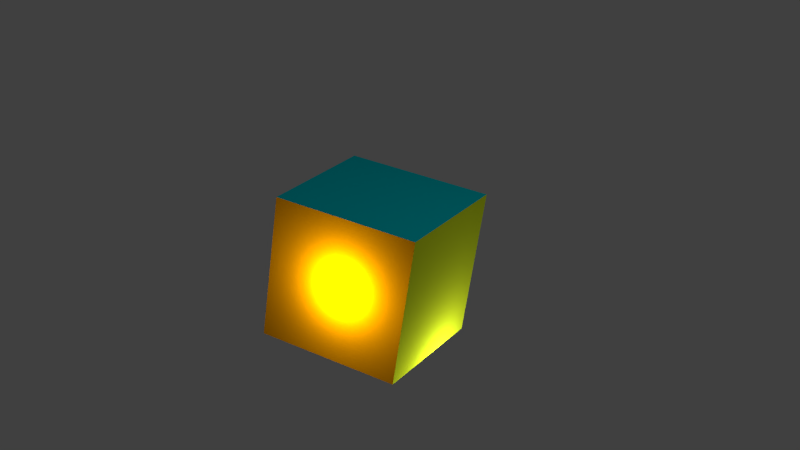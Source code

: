 # Source: Ex19_Henrique_Cubo.blend  (saved by Blender 2.76.0; exported with 4.5.12 LTS)
import bpy
from mathutils import Matrix  # noqa: F401  (used for matrix-valued properties, if any)

bpy.ops.wm.read_factory_settings(use_empty=True)
scene = bpy.context.scene
scene.name = 'Scene'

# ---- collections
col_collection_1 = bpy.data.collections.new('Collection 1'); scene.collection.children.link(col_collection_1)

# ---- materials (node trees are filled in below, after node groups)
mat_material = bpy.data.materials.new('Material')
mat_material.alpha_threshold = 0.0
mat_material.use_transparent_shadow = False
mat_material.roughness = 0.5
mat_material.line_color = (0.0, 0.0, 0.0, 1.0)
mat_material_001 = bpy.data.materials.new('Material.001')
mat_material_001.alpha_threshold = 0.0
mat_material_001.use_transparent_shadow = False
mat_material_001.diffuse_color = (0.6508, 0.8, 0.02058, 1.0)
mat_material_001.roughness = 0.5
mat_material_002 = bpy.data.materials.new('Material.002')
mat_material_002.alpha_threshold = 0.0
mat_material_002.use_transparent_shadow = False
mat_material_002.diffuse_color = (0.0, 0.7153, 0.8, 1.0)
mat_material_002.roughness = 0.5
mat_material_003 = bpy.data.materials.new('Material.003')
mat_material_003.alpha_threshold = 0.0
mat_material_003.use_transparent_shadow = False
mat_material_003.diffuse_color = (0.8, 0.3002, 0.0, 1.0)
mat_material_003.roughness = 0.5

# ---- material node trees

# ---- world
world_world = bpy.data.worlds.new('World'); scene.world = world_world
world_world.color = (0.05088, 0.05088, 0.05088)
world_world.use_sun_shadow = False
world_world.sun_shadow_jitter_overblur = 0.0
world_world.cycles.sampling_method = 'MANUAL'
world_world.cycles.sample_map_resolution = 256

# ---- cameras
cam_camera = bpy.data.cameras.new('Camera')
cam_camera.clip_end = 100.0
cam_camera.lens = 35.0
cam_camera.sensor_width = 32.0
cam_camera.sensor_height = 18.0
cam_camera.ortho_scale = 7.314
cam_camera.dof.focus_distance = 0.0
cam_camera.dof.aperture_fstop = 128.0

# ---- lights
light_point_001 = bpy.data.lights.new('Point.001', 'POINT')
light_point_001.transmission_factor = 0.0
light_point_001.energy = 100.0
light_point_001.shadow_buffer_clip_start = 0.5
light_point_001.shadow_soft_size = 0.1
light_point_001.shadow_maximum_resolution = 0.006
light_point_001.use_absolute_resolution = True
light_point_001.cycles.use_multiple_importance_sampling = False
light_point = bpy.data.lights.new('Point', 'POINT')
light_point.transmission_factor = 0.0
light_point.energy = 100.0
light_point.shadow_buffer_clip_start = 0.5
light_point.shadow_soft_size = 0.1
light_point.shadow_maximum_resolution = 0.006
light_point.use_absolute_resolution = True
light_point.cycles.use_multiple_importance_sampling = False
light_lamp = bpy.data.lights.new('Lamp', 'POINT')
light_lamp.transmission_factor = 0.0
light_lamp.cutoff_distance = 30.0
light_lamp.energy = 100.0
light_lamp.shadow_buffer_clip_start = 1.001
light_lamp.shadow_soft_size = 0.1
light_lamp.shadow_maximum_resolution = 0.006
light_lamp.use_absolute_resolution = True
light_lamp.cycles.use_multiple_importance_sampling = False

# ---- meshes
me_cube = bpy.data.meshes.new('Cube')
me_cube.from_pydata([(1.0, 1.0, -1.0), (0.9341, -1.0, -0.9341), (-0.9341, -1.0, -0.9341), (-1.0, 1.0, -1.0), (1.0, 1.0, 1.0), (0.9341, -1.0, 0.9341), (-0.9341, -1.0, 0.9341), (-1.0, 1.0, 1.0)], [], [(0, 1, 2, 3), (4, 7, 6, 5), (0, 4, 5, 1), (1, 5, 6, 2), (2, 6, 7, 3), (4, 0, 3, 7)])
me_cube.polygons.foreach_set('material_index', [0, 2, 1, 3, 0, 0])
me_cube.materials.append(mat_material)
me_cube.materials.append(mat_material_001)
me_cube.materials.append(mat_material_002)
me_cube.materials.append(mat_material_003)
me_cube.use_remesh_preserve_volume = False
me_cube.use_remesh_preserve_attributes = False
me_cube.use_mirror_vertex_groups = False
me_cube.update()

# ---- objects
ob_point_001 = bpy.data.objects.new('Point.001', light_point_001)
ob_point = bpy.data.objects.new('Point', light_point)
ob_cube = bpy.data.objects.new('Cube', me_cube)
ob_lamp = bpy.data.objects.new('Lamp', light_lamp)
ob_camera = bpy.data.objects.new('Camera', cam_camera)

# ---- transforms, parenting, visibility, modifiers, constraints
ob_point_001.location = (0.4684, -1.0, 0.05)
ob_point_001.lineart.crease_threshold = 0.0
ob_point.location = (1.113, 0.3569, -1.755)
ob_point.lineart.crease_threshold = 0.0
ob_cube.location = (0.0, 0.0, -0.1542)
ob_cube.rotation_euler = (-0.1377, 0.09763, 0.3342)
ob_cube.lock_rotations_4d = False
ob_cube.empty_display_type = 'ARROWS'
ob_cube.lineart.crease_threshold = 0.0
ob_lamp.location = (4.076, 1.005, 5.904)
ob_lamp.rotation_euler = (0.6503, 0.05522, 1.866)
ob_lamp.lock_rotations_4d = False
ob_lamp.empty_display_type = 'ARROWS'
ob_lamp.color = (0.0, 0.0, 0.0, 0.0)
ob_lamp.lineart.crease_threshold = 0.0
ob_camera.location = (7.481, -6.508, 5.344)
ob_camera.rotation_euler = (1.109, 0.01082, 0.8149)
ob_camera.lock_rotations_4d = False
ob_camera.empty_display_type = 'ARROWS'
ob_camera.color = (0.0, 0.0, 0.0, 0.0)
ob_camera.display_type = 'WIRE'
ob_camera.lineart.crease_threshold = 0.0

# ---- collection membership
col_collection_1.objects.link(ob_point_001)
col_collection_1.objects.link(ob_point)
col_collection_1.objects.link(ob_cube)
col_collection_1.objects.link(ob_lamp)
col_collection_1.objects.link(ob_camera)

# ---- scene / render settings (as saved in the file)
scene.camera = ob_camera
scene.frame_start = 1; scene.frame_end = 250; scene.frame_set(1)
scene.render.engine = 'BLENDER_EEVEE_NEXT'
scene.render.resolution_percentage = 50
scene.render.dither_intensity = 0.0
scene.cycles.use_denoising = False
scene.cycles.samples = 10
scene.cycles.sampling_pattern = 'TABULATED_SOBOL'
scene.cycles.light_sampling_threshold = 0.0
scene.cycles.use_adaptive_sampling = False
scene.cycles.use_light_tree = False
scene.cycles.blur_glossy = 0.0
scene.cycles.pixel_filter_type = 'GAUSSIAN'
scene.cycles.sample_clamp_indirect = 0.0
scene.view_settings.view_transform = 'Standard'
bpy.context.view_layer.update()
